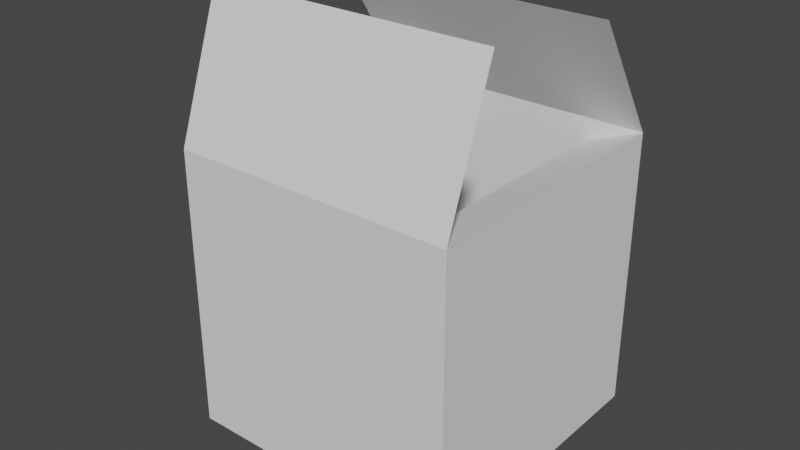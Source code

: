 # Source: carboard_box.blend  (saved by Blender 2.90.8; exported with 4.5.12 LTS)
import bpy
from mathutils import Matrix  # noqa: F401  (used for matrix-valued properties, if any)

bpy.ops.wm.read_factory_settings(use_empty=True)
scene = bpy.context.scene
scene.name = 'Scene'

# ---- collections
col_collection = bpy.data.collections.new('Collection'); scene.collection.children.link(col_collection)

# ---- world
world_world = bpy.data.worlds.new('World'); scene.world = world_world
world_world.use_nodes = True; world_world.node_tree.nodes.clear()
_N = world_world.node_tree.nodes; _L = world_world.node_tree.links
n0 = _N.new('ShaderNodeOutputWorld'); n0.name = 'World Output'; n0.location = (300, 300)
n1 = _N.new('ShaderNodeBackground'); n1.name = 'Background'; n1.location = (10, 300)
n1.inputs[0].default_value = (0.05088, 0.05088, 0.05088, 1.0)
_L.new(n1.outputs[0], n0.inputs[0])
n0.is_active_output = True
world_world.color = (0.05088, 0.05088, 0.05088)
world_world.use_sun_shadow = False
world_world.sun_shadow_jitter_overblur = 0.0

# ---- meshes
me_plane_005 = bpy.data.meshes.new('Plane.005')
me_plane_005.from_pydata([(-1.0, -1.0, -1.001), (1.0, -1.0, -1.001), (-1.0, 3.0, -3.0), (1.0, 3.0, -3.0), (-1.0, 3.0, -0.9986), (1.0, 3.0, -0.9986), (-1.0, -1.0, -3.0), (1.0, -1.0, -3.0), (1.0, -1.0, -3.0), (1.0, 3.0, -3.0), (-1.0, -1.0, -3.0), (-1.0, 3.0, -3.0), (-1.0, -1.0, -3.0), (1.0, -1.0, -3.0), (-1.0, 3.0, -3.0), (1.0, 3.0, -3.0)], [], [(2, 3, 5, 4), (6, 7, 1, 0), (8, 9, 5, 1), (10, 11, 4, 0), (12, 13, 15, 14)])
_uv = me_plane_005.uv_layers.new(name='UVMap')
_uv.uv.foreach_set('vector', [0.0, 0.0, 1.0, 0.0, 1.0, 1.0, 0.0, 1.0, 0.0, 0.0, 1.0, 0.0, 1.0, 1.0, 0.0, 1.0, 0.0, 0.0, 1.0, 0.0, 1.0, 1.0, 0.0, 1.0, 0.0, 0.0, 1.0, 0.0, 1.0, 1.0, 0.0, 1.0, 0.0, 0.0, 1.0, 0.0, 1.0, 1.0, 0.0, 1.0])
me_plane_005.use_remesh_fix_poles = True
me_plane_005.use_remesh_preserve_attributes = False
me_plane_005.use_mirror_vertex_groups = False
me_plane_005.update()
me_plane_007 = bpy.data.meshes.new('Plane.007')
me_plane_007.from_pydata([(-1.0, -1.0, 0.0), (1.0, -1.0, 0.0), (-1.0, 1.027, 0.007607), (1.0, 1.027, 0.007607)], [], [(0, 1, 3, 2)])
_uv = me_plane_007.uv_layers.new(name='UVMap')
_uv.uv.foreach_set('vector', [0.0, 0.0, 1.0, 0.0, 1.0, 1.0, 0.0, 1.0])
me_plane_007.use_remesh_fix_poles = True
me_plane_007.use_remesh_preserve_attributes = False
me_plane_007.use_mirror_vertex_groups = False
me_plane_007.update()
me_plane_008 = bpy.data.meshes.new('Plane.008')
me_plane_008.from_pydata([(-1.0, -1.031, -0.005197), (1.0, -1.031, -0.005197), (-1.0, 0.5209, 0.6718), (1.0, 0.5209, 0.6718)], [], [(0, 1, 3, 2)])
_uv = me_plane_008.uv_layers.new(name='UVMap')
_uv.uv.foreach_set('vector', [0.0, 0.0, 1.0, 0.0, 1.0, 1.0, 0.0, 1.0])
me_plane_008.use_remesh_fix_poles = True
me_plane_008.use_remesh_preserve_attributes = False
me_plane_008.use_mirror_vertex_groups = False
me_plane_008.update()
me_plane_009 = bpy.data.meshes.new('Plane.009')
me_plane_009.from_pydata([(-1.0, -1.0, -0.1521), (1.0, -1.0, 0.0), (-1.0, 1.0, -0.1521), (1.0, 1.0, 0.0)], [], [(0, 1, 3, 2)])
_uv = me_plane_009.uv_layers.new(name='UVMap')
_uv.uv.foreach_set('vector', [0.0, 0.0, 1.0, 0.0, 1.0, 1.0, 0.0, 1.0])
me_plane_009.use_remesh_fix_poles = True
me_plane_009.use_remesh_preserve_attributes = False
me_plane_009.use_mirror_vertex_groups = False
me_plane_009.update()
me_plane_010 = bpy.data.meshes.new('Plane.010')
me_plane_010.from_pydata([(-1.0, -1.0, 0.0), (0.9018, -1.0, -0.2305), (-1.0, 1.0, 0.0), (0.9018, 1.0, -0.2305)], [], [(0, 1, 3, 2)])
_uv = me_plane_010.uv_layers.new(name='UVMap')
_uv.uv.foreach_set('vector', [0.0, 0.0, 1.0, 0.0, 1.0, 1.0, 0.0, 1.0])
me_plane_010.use_remesh_fix_poles = True
me_plane_010.use_remesh_preserve_attributes = False
me_plane_010.use_mirror_vertex_groups = False
me_plane_010.update()

# ---- objects
ob_plane_005 = bpy.data.objects.new('Plane.005', me_plane_005)
ob_plane = bpy.data.objects.new('Plane', me_plane_007)
ob_plane_001 = bpy.data.objects.new('Plane.001', me_plane_008)
ob_plane_002 = bpy.data.objects.new('Plane.002', me_plane_009)
ob_plane_003 = bpy.data.objects.new('Plane.003', me_plane_010)

# ---- transforms, parenting, visibility, modifiers, constraints
ob_plane_005.location = (0.0, -0.5, 3.0)
ob_plane_005.scale = (1.0, 0.5, 1.0)
ob_plane_005.lineart.crease_threshold = 0.0
ob_plane.location = (0.0, 0.7158, 2.429)
ob_plane.rotation_euler = (-0.999, -0.0, 0.0)
ob_plane.scale = (1.0, 0.5, 1.0)
ob_plane.lineart.crease_threshold = 0.0
ob_plane_001.location = (0.0, -0.5524, 2.255)
ob_plane_001.rotation_euler = (0.5093, -0.0, 0.0)
ob_plane_001.scale = (1.0, 0.5, 1.0)
ob_plane_001.lineart.crease_threshold = 0.0
ob_plane_002.location = (0.8, 0.0, 2.0)
ob_plane_002.scale = (0.2, 1.0, 1.0)
ob_plane_002.lineart.crease_threshold = 0.0
ob_plane_003.location = (-0.8, 0.0, 2.0)
ob_plane_003.scale = (0.2, 1.0, 1.0)
ob_plane_003.lineart.crease_threshold = 0.0

# ---- collection membership
col_collection.objects.link(ob_plane_005)
col_collection.objects.link(ob_plane)
col_collection.objects.link(ob_plane_001)
col_collection.objects.link(ob_plane_002)
col_collection.objects.link(ob_plane_003)

# ---- scene / render settings (as saved in the file)
scene.frame_start = 1; scene.frame_end = 250; scene.frame_set(1)
scene.render.engine = 'BLENDER_EEVEE_NEXT'
scene.cycles.use_denoising = False
scene.cycles.samples = 128
scene.cycles.sampling_pattern = 'TABULATED_SOBOL'
scene.cycles.use_adaptive_sampling = False
scene.cycles.use_light_tree = False
scene.view_settings.view_transform = 'Filmic'
bpy.context.view_layer.update()

# ---- added for rendering (the .blend has no active camera and no usable light): camera, sun
cam_auto = bpy.data.cameras.new('AutoCamera')
cam_auto.lens = 50.0
cam_auto.sensor_width = 36.0
cam_auto.clip_end = 1000.0
ob_auto_camera = bpy.data.objects.new('AutoCamera', cam_auto)
scene.collection.objects.link(ob_auto_camera)
ob_auto_camera.location = (3.95179, -4.90718, 4.64579)
ob_auto_camera.rotation_euler = (1.09748, -7.21219e-08, 0.694738)
scene.camera = ob_auto_camera
light_auto_sun = bpy.data.lights.new('AutoSun', 'SUN')
light_auto_sun.energy = 3.0
light_auto_sun.angle = 0.0523599
ob_auto_sun = bpy.data.objects.new('AutoSun', light_auto_sun)
scene.collection.objects.link(ob_auto_sun)
ob_auto_sun.rotation_euler = (0.872665, 0.174533, 0.523599)
bpy.context.view_layer.update()
